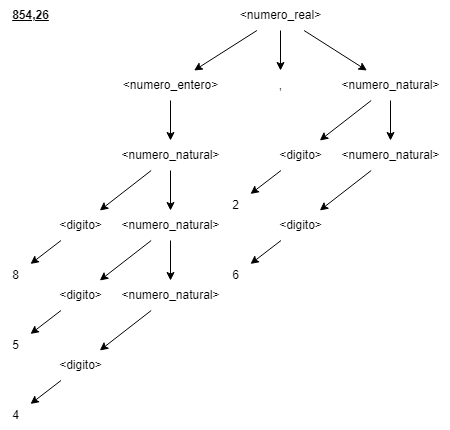

The diagram above was exported from draw.io. Its source (the exported page's mxGraphModel, read from the mxfile embedded in the PNG):
<mxGraphModel dx="1647" dy="857" grid="1" gridSize="10" guides="1" tooltips="1" connect="1" arrows="1" fold="1" page="1" pageScale="1" pageWidth="827" pageHeight="1169" math="0" shadow="0">
  <root>
    <mxCell id="0" />
    <mxCell id="1" parent="0" />
    <mxCell id="B2Fvd9RUc3vZFStWCSH2-5" style="edgeStyle=none;rounded=0;orthogonalLoop=1;jettySize=auto;html=1;" parent="1" source="B2Fvd9RUc3vZFStWCSH2-1" target="B2Fvd9RUc3vZFStWCSH2-4" edge="1">
      <mxGeometry relative="1" as="geometry" />
    </mxCell>
    <mxCell id="B2Fvd9RUc3vZFStWCSH2-13" style="edgeStyle=none;rounded=0;orthogonalLoop=1;jettySize=auto;html=1;" parent="1" source="B2Fvd9RUc3vZFStWCSH2-1" target="B2Fvd9RUc3vZFStWCSH2-12" edge="1">
      <mxGeometry relative="1" as="geometry" />
    </mxCell>
    <mxCell id="B2Fvd9RUc3vZFStWCSH2-1" value="&amp;lt;numero_natural&amp;gt;" style="text;html=1;align=center;verticalAlign=middle;resizable=0;points=[];autosize=1;strokeColor=none;fillColor=none;" parent="1" vertex="1">
      <mxGeometry x="200" y="180" width="120" height="30" as="geometry" />
    </mxCell>
    <mxCell id="B2Fvd9RUc3vZFStWCSH2-31" style="edgeStyle=none;rounded=0;orthogonalLoop=1;jettySize=auto;html=1;" parent="1" source="B2Fvd9RUc3vZFStWCSH2-4" target="B2Fvd9RUc3vZFStWCSH2-30" edge="1">
      <mxGeometry relative="1" as="geometry" />
    </mxCell>
    <mxCell id="B2Fvd9RUc3vZFStWCSH2-4" value="&lt;div&gt;&amp;lt;digito&amp;gt;&lt;/div&gt;" style="text;html=1;align=center;verticalAlign=middle;resizable=0;points=[];autosize=1;strokeColor=none;fillColor=none;" parent="1" vertex="1">
      <mxGeometry x="135" y="250" width="70" height="30" as="geometry" />
    </mxCell>
    <mxCell id="B2Fvd9RUc3vZFStWCSH2-15" style="edgeStyle=none;rounded=0;orthogonalLoop=1;jettySize=auto;html=1;" parent="1" source="B2Fvd9RUc3vZFStWCSH2-12" target="B2Fvd9RUc3vZFStWCSH2-14" edge="1">
      <mxGeometry relative="1" as="geometry" />
    </mxCell>
    <mxCell id="B2Fvd9RUc3vZFStWCSH2-23" style="edgeStyle=none;rounded=0;orthogonalLoop=1;jettySize=auto;html=1;" parent="1" source="B2Fvd9RUc3vZFStWCSH2-12" target="B2Fvd9RUc3vZFStWCSH2-22" edge="1">
      <mxGeometry relative="1" as="geometry" />
    </mxCell>
    <mxCell id="B2Fvd9RUc3vZFStWCSH2-12" value="&amp;lt;numero_natural&amp;gt;" style="text;html=1;align=center;verticalAlign=middle;resizable=0;points=[];autosize=1;strokeColor=none;fillColor=none;" parent="1" vertex="1">
      <mxGeometry x="200" y="250" width="120" height="30" as="geometry" />
    </mxCell>
    <mxCell id="B2Fvd9RUc3vZFStWCSH2-27" style="edgeStyle=none;rounded=0;orthogonalLoop=1;jettySize=auto;html=1;" parent="1" source="B2Fvd9RUc3vZFStWCSH2-14" target="B2Fvd9RUc3vZFStWCSH2-26" edge="1">
      <mxGeometry relative="1" as="geometry" />
    </mxCell>
    <mxCell id="B2Fvd9RUc3vZFStWCSH2-14" value="&lt;div&gt;&amp;lt;numero_natural&amp;gt;&lt;br&gt;&lt;/div&gt;" style="text;html=1;align=center;verticalAlign=middle;resizable=0;points=[];autosize=1;strokeColor=none;fillColor=none;" parent="1" vertex="1">
      <mxGeometry x="200" y="320" width="120" height="30" as="geometry" />
    </mxCell>
    <mxCell id="B2Fvd9RUc3vZFStWCSH2-25" style="edgeStyle=none;rounded=0;orthogonalLoop=1;jettySize=auto;html=1;" parent="1" source="B2Fvd9RUc3vZFStWCSH2-22" target="B2Fvd9RUc3vZFStWCSH2-24" edge="1">
      <mxGeometry relative="1" as="geometry" />
    </mxCell>
    <mxCell id="B2Fvd9RUc3vZFStWCSH2-22" value="&amp;lt;digito&amp;gt;" style="text;html=1;align=center;verticalAlign=middle;resizable=0;points=[];autosize=1;strokeColor=none;fillColor=none;" parent="1" vertex="1">
      <mxGeometry x="135" y="320" width="70" height="30" as="geometry" />
    </mxCell>
    <mxCell id="B2Fvd9RUc3vZFStWCSH2-24" value="5" style="text;html=1;align=center;verticalAlign=middle;resizable=0;points=[];autosize=1;strokeColor=none;fillColor=none;" parent="1" vertex="1">
      <mxGeometry x="90" y="370" width="30" height="30" as="geometry" />
    </mxCell>
    <mxCell id="B2Fvd9RUc3vZFStWCSH2-29" style="edgeStyle=none;rounded=0;orthogonalLoop=1;jettySize=auto;html=1;" parent="1" source="B2Fvd9RUc3vZFStWCSH2-26" target="B2Fvd9RUc3vZFStWCSH2-28" edge="1">
      <mxGeometry relative="1" as="geometry" />
    </mxCell>
    <mxCell id="B2Fvd9RUc3vZFStWCSH2-26" value="&amp;lt;digito&amp;gt;" style="text;html=1;align=center;verticalAlign=middle;resizable=0;points=[];autosize=1;strokeColor=none;fillColor=none;" parent="1" vertex="1">
      <mxGeometry x="135" y="390" width="70" height="30" as="geometry" />
    </mxCell>
    <mxCell id="B2Fvd9RUc3vZFStWCSH2-28" value="4" style="text;html=1;align=center;verticalAlign=middle;resizable=0;points=[];autosize=1;strokeColor=none;fillColor=none;" parent="1" vertex="1">
      <mxGeometry x="90" y="440" width="30" height="30" as="geometry" />
    </mxCell>
    <mxCell id="B2Fvd9RUc3vZFStWCSH2-30" value="8" style="text;html=1;align=center;verticalAlign=middle;resizable=0;points=[];autosize=1;strokeColor=none;fillColor=none;" parent="1" vertex="1">
      <mxGeometry x="90" y="300" width="30" height="30" as="geometry" />
    </mxCell>
    <mxCell id="QIFmrD8FvwlWbuq7uZQd-4" style="edgeStyle=orthogonalEdgeStyle;rounded=0;orthogonalLoop=1;jettySize=auto;html=1;" parent="1" source="QIFmrD8FvwlWbuq7uZQd-3" target="B2Fvd9RUc3vZFStWCSH2-1" edge="1">
      <mxGeometry relative="1" as="geometry" />
    </mxCell>
    <mxCell id="QIFmrD8FvwlWbuq7uZQd-3" value="&amp;lt;numero_entero&amp;gt;" style="text;html=1;align=center;verticalAlign=middle;resizable=0;points=[];autosize=1;strokeColor=none;fillColor=none;" parent="1" vertex="1">
      <mxGeometry x="200" y="110" width="120" height="30" as="geometry" />
    </mxCell>
    <mxCell id="QIFmrD8FvwlWbuq7uZQd-7" value="&lt;b&gt;&lt;u&gt;854,26&lt;/u&gt;&lt;/b&gt;" style="text;html=1;align=center;verticalAlign=middle;resizable=0;points=[];autosize=1;strokeColor=none;fillColor=none;" parent="1" vertex="1">
      <mxGeometry x="90" y="40" width="60" height="30" as="geometry" />
    </mxCell>
    <mxCell id="ZMXWIa4SPP5mkILISk17-6" style="edgeStyle=none;rounded=0;orthogonalLoop=1;jettySize=auto;html=1;" edge="1" parent="1" source="ZMXWIa4SPP5mkILISk17-3" target="QIFmrD8FvwlWbuq7uZQd-3">
      <mxGeometry relative="1" as="geometry" />
    </mxCell>
    <mxCell id="ZMXWIa4SPP5mkILISk17-8" style="edgeStyle=none;rounded=0;orthogonalLoop=1;jettySize=auto;html=1;" edge="1" parent="1" source="ZMXWIa4SPP5mkILISk17-3" target="ZMXWIa4SPP5mkILISk17-7">
      <mxGeometry relative="1" as="geometry" />
    </mxCell>
    <mxCell id="ZMXWIa4SPP5mkILISk17-56" style="edgeStyle=none;rounded=0;orthogonalLoop=1;jettySize=auto;html=1;" edge="1" parent="1" source="ZMXWIa4SPP5mkILISk17-3" target="ZMXWIa4SPP5mkILISk17-43">
      <mxGeometry relative="1" as="geometry" />
    </mxCell>
    <mxCell id="ZMXWIa4SPP5mkILISk17-3" value="&amp;lt;numero_real&amp;gt;" style="text;html=1;align=center;verticalAlign=middle;resizable=0;points=[];autosize=1;strokeColor=none;fillColor=none;" vertex="1" parent="1">
      <mxGeometry x="320" y="40" width="100" height="30" as="geometry" />
    </mxCell>
    <mxCell id="ZMXWIa4SPP5mkILISk17-7" value="," style="text;html=1;align=center;verticalAlign=middle;resizable=0;points=[];autosize=1;strokeColor=none;fillColor=none;" vertex="1" parent="1">
      <mxGeometry x="355" y="110" width="30" height="30" as="geometry" />
    </mxCell>
    <mxCell id="ZMXWIa4SPP5mkILISk17-41" style="edgeStyle=none;rounded=0;orthogonalLoop=1;jettySize=auto;html=1;" edge="1" parent="1" source="ZMXWIa4SPP5mkILISk17-43" target="ZMXWIa4SPP5mkILISk17-45">
      <mxGeometry relative="1" as="geometry" />
    </mxCell>
    <mxCell id="ZMXWIa4SPP5mkILISk17-42" style="edgeStyle=none;rounded=0;orthogonalLoop=1;jettySize=auto;html=1;" edge="1" parent="1" source="ZMXWIa4SPP5mkILISk17-43" target="ZMXWIa4SPP5mkILISk17-48">
      <mxGeometry relative="1" as="geometry" />
    </mxCell>
    <mxCell id="ZMXWIa4SPP5mkILISk17-43" value="&amp;lt;numero_natural&amp;gt;" style="text;html=1;align=center;verticalAlign=middle;resizable=0;points=[];autosize=1;strokeColor=none;fillColor=none;" vertex="1" parent="1">
      <mxGeometry x="420" y="110" width="120" height="30" as="geometry" />
    </mxCell>
    <mxCell id="ZMXWIa4SPP5mkILISk17-44" style="edgeStyle=none;rounded=0;orthogonalLoop=1;jettySize=auto;html=1;" edge="1" parent="1" source="ZMXWIa4SPP5mkILISk17-45" target="ZMXWIa4SPP5mkILISk17-55">
      <mxGeometry relative="1" as="geometry" />
    </mxCell>
    <mxCell id="ZMXWIa4SPP5mkILISk17-45" value="&lt;div&gt;&amp;lt;digito&amp;gt;&lt;/div&gt;" style="text;html=1;align=center;verticalAlign=middle;resizable=0;points=[];autosize=1;strokeColor=none;fillColor=none;" vertex="1" parent="1">
      <mxGeometry x="355" y="180" width="70" height="30" as="geometry" />
    </mxCell>
    <mxCell id="ZMXWIa4SPP5mkILISk17-47" style="edgeStyle=none;rounded=0;orthogonalLoop=1;jettySize=auto;html=1;" edge="1" parent="1" source="ZMXWIa4SPP5mkILISk17-48" target="ZMXWIa4SPP5mkILISk17-52">
      <mxGeometry relative="1" as="geometry" />
    </mxCell>
    <mxCell id="ZMXWIa4SPP5mkILISk17-48" value="&amp;lt;numero_natural&amp;gt;" style="text;html=1;align=center;verticalAlign=middle;resizable=0;points=[];autosize=1;strokeColor=none;fillColor=none;" vertex="1" parent="1">
      <mxGeometry x="420" y="180" width="120" height="30" as="geometry" />
    </mxCell>
    <mxCell id="ZMXWIa4SPP5mkILISk17-51" style="edgeStyle=none;rounded=0;orthogonalLoop=1;jettySize=auto;html=1;" edge="1" parent="1" source="ZMXWIa4SPP5mkILISk17-52" target="ZMXWIa4SPP5mkILISk17-53">
      <mxGeometry relative="1" as="geometry" />
    </mxCell>
    <mxCell id="ZMXWIa4SPP5mkILISk17-52" value="&amp;lt;digito&amp;gt;" style="text;html=1;align=center;verticalAlign=middle;resizable=0;points=[];autosize=1;strokeColor=none;fillColor=none;" vertex="1" parent="1">
      <mxGeometry x="355" y="250" width="70" height="30" as="geometry" />
    </mxCell>
    <mxCell id="ZMXWIa4SPP5mkILISk17-53" value="6" style="text;html=1;align=center;verticalAlign=middle;resizable=0;points=[];autosize=1;strokeColor=none;fillColor=none;" vertex="1" parent="1">
      <mxGeometry x="310" y="300" width="30" height="30" as="geometry" />
    </mxCell>
    <mxCell id="ZMXWIa4SPP5mkILISk17-55" value="2" style="text;html=1;align=center;verticalAlign=middle;resizable=0;points=[];autosize=1;strokeColor=none;fillColor=none;" vertex="1" parent="1">
      <mxGeometry x="310" y="230" width="30" height="30" as="geometry" />
    </mxCell>
  </root>
</mxGraphModel>